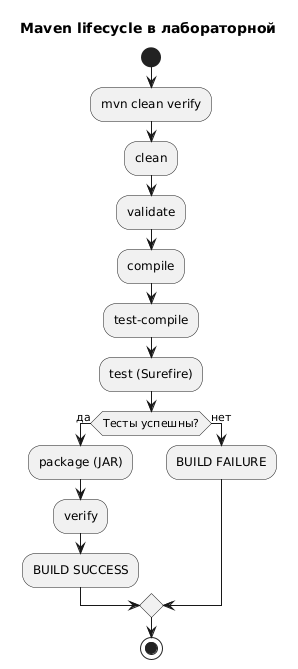

The diagram above was rendered by PlantUML. Its source (embedded in the PNG):
@startuml
title Maven lifecycle в лабораторной
skinparam shadowing false
start
:mvn clean verify;
:clean;
:validate;
:compile;
:test-compile;
:test (Surefire);
if (Тесты успешны?) then (да)
  :package (JAR);
  :verify;
  :BUILD SUCCESS;
else (нет)
  :BUILD FAILURE;
endif
stop
@enduml